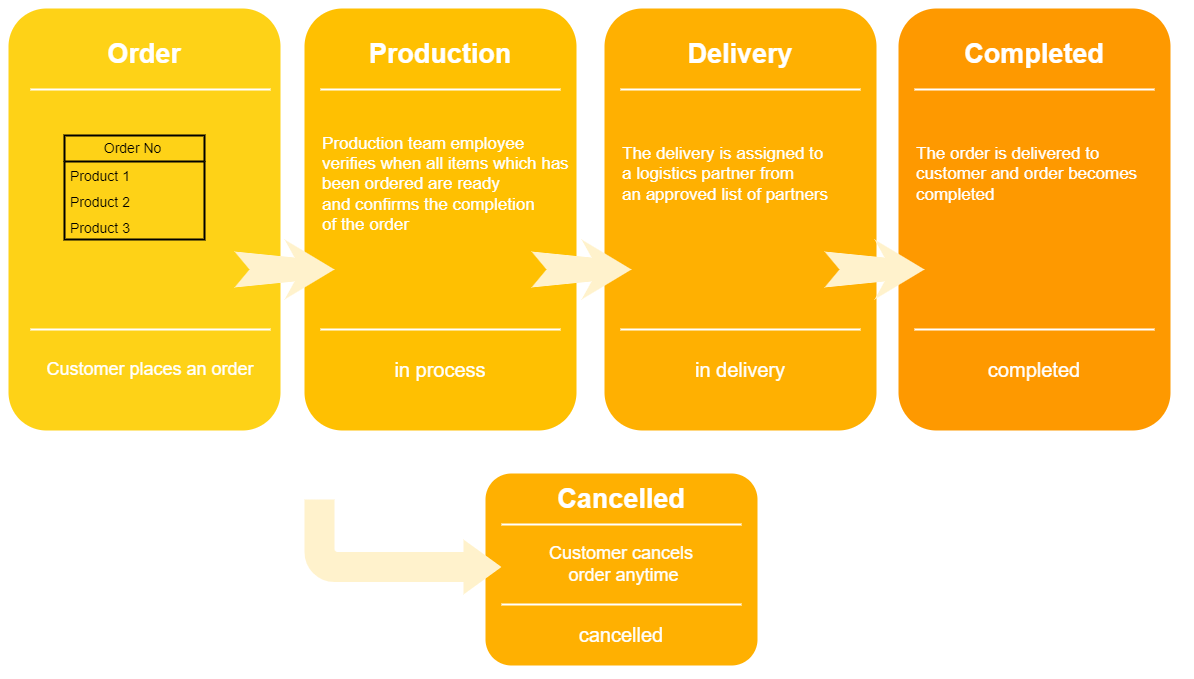

The diagram above was exported from draw.io. Its source (the exported page's mxGraphModel, read from the mxfile embedded in the PNG):
<mxGraphModel dx="1380" dy="753" grid="1" gridSize="10" guides="1" tooltips="1" connect="1" arrows="1" fold="1" page="1" pageScale="1.5" pageWidth="1169" pageHeight="826" background="none" math="0" shadow="0">
  <root>
    <mxCell id="0" />
    <mxCell id="1" parent="0" />
    <mxCell id="60da8b9f42644d3a-2" value="" style="whiteSpace=wrap;html=1;rounded=1;shadow=0;strokeWidth=8;fontSize=20;align=center;fillColor=#FED217;strokeColor=#FFFFFF;" parent="1" vertex="1">
      <mxGeometry x="300" y="405" width="280" height="430" as="geometry" />
    </mxCell>
    <mxCell id="60da8b9f42644d3a-3" value="Order" style="text;html=1;strokeColor=none;fillColor=none;align=center;verticalAlign=middle;whiteSpace=wrap;rounded=0;shadow=0;fontSize=27;fontColor=#FFFFFF;fontStyle=1" parent="1" vertex="1">
      <mxGeometry x="300" y="425" width="280" height="60" as="geometry" />
    </mxCell>
    <mxCell id="60da8b9f42644d3a-4" value="&lt;font style=&quot;font-size: 18px;&quot;&gt;Customer places an order&lt;/font&gt;" style="text;html=1;strokeColor=none;fillColor=none;align=center;verticalAlign=middle;whiteSpace=wrap;rounded=0;shadow=0;fontSize=14;fontColor=#FFFFFF;" parent="1" vertex="1">
      <mxGeometry x="306" y="725" width="280" height="90" as="geometry" />
    </mxCell>
    <mxCell id="60da8b9f42644d3a-6" value="" style="line;strokeWidth=2;html=1;rounded=0;shadow=0;fontSize=27;align=center;fillColor=none;strokeColor=#FFFFFF;" parent="1" vertex="1">
      <mxGeometry x="326" y="485" width="240" height="10" as="geometry" />
    </mxCell>
    <mxCell id="60da8b9f42644d3a-7" value="" style="line;strokeWidth=2;html=1;rounded=0;shadow=0;fontSize=27;align=center;fillColor=none;strokeColor=#FFFFFF;" parent="1" vertex="1">
      <mxGeometry x="326" y="725" width="240" height="10" as="geometry" />
    </mxCell>
    <mxCell id="60da8b9f42644d3a-17" value="" style="whiteSpace=wrap;html=1;rounded=1;shadow=0;strokeWidth=8;fontSize=20;align=center;fillColor=#FFC001;strokeColor=#FFFFFF;" parent="1" vertex="1">
      <mxGeometry x="596" y="405" width="280" height="430" as="geometry" />
    </mxCell>
    <mxCell id="60da8b9f42644d3a-18" value="Production" style="text;html=1;strokeColor=none;fillColor=none;align=center;verticalAlign=middle;whiteSpace=wrap;rounded=0;shadow=0;fontSize=27;fontColor=#FFFFFF;fontStyle=1" parent="1" vertex="1">
      <mxGeometry x="596" y="425" width="280" height="60" as="geometry" />
    </mxCell>
    <mxCell id="60da8b9f42644d3a-19" value="&lt;font style=&quot;font-size: 20px;&quot;&gt;in process&lt;/font&gt;" style="text;html=1;strokeColor=none;fillColor=none;align=center;verticalAlign=middle;whiteSpace=wrap;rounded=0;shadow=0;fontSize=14;fontColor=#FFFFFF;" parent="1" vertex="1">
      <mxGeometry x="596" y="725" width="280" height="90" as="geometry" />
    </mxCell>
    <mxCell id="60da8b9f42644d3a-20" value="" style="line;strokeWidth=2;html=1;rounded=0;shadow=0;fontSize=27;align=center;fillColor=none;strokeColor=#FFFFFF;" parent="1" vertex="1">
      <mxGeometry x="616" y="485" width="240" height="10" as="geometry" />
    </mxCell>
    <mxCell id="60da8b9f42644d3a-21" value="" style="line;strokeWidth=2;html=1;rounded=0;shadow=0;fontSize=27;align=center;fillColor=none;strokeColor=#FFFFFF;" parent="1" vertex="1">
      <mxGeometry x="616" y="725" width="240" height="10" as="geometry" />
    </mxCell>
    <mxCell id="60da8b9f42644d3a-24" value="" style="whiteSpace=wrap;html=1;rounded=1;shadow=0;strokeWidth=8;fontSize=20;align=center;fillColor=#FFB001;strokeColor=#FFFFFF;" parent="1" vertex="1">
      <mxGeometry x="896" y="405" width="280" height="430" as="geometry" />
    </mxCell>
    <mxCell id="60da8b9f42644d3a-25" value="Delivery" style="text;html=1;strokeColor=none;fillColor=none;align=center;verticalAlign=middle;whiteSpace=wrap;rounded=0;shadow=0;fontSize=27;fontColor=#FFFFFF;fontStyle=1" parent="1" vertex="1">
      <mxGeometry x="896" y="425" width="280" height="60" as="geometry" />
    </mxCell>
    <mxCell id="60da8b9f42644d3a-26" value="&lt;font style=&quot;font-size: 20px;&quot;&gt;in delivery&lt;/font&gt;" style="text;html=1;strokeColor=none;fillColor=none;align=center;verticalAlign=middle;whiteSpace=wrap;rounded=0;shadow=0;fontSize=14;fontColor=#FFFFFF;" parent="1" vertex="1">
      <mxGeometry x="896" y="725" width="280" height="90" as="geometry" />
    </mxCell>
    <mxCell id="60da8b9f42644d3a-27" value="" style="line;strokeWidth=2;html=1;rounded=0;shadow=0;fontSize=27;align=center;fillColor=none;strokeColor=#FFFFFF;" parent="1" vertex="1">
      <mxGeometry x="916" y="485" width="240" height="10" as="geometry" />
    </mxCell>
    <mxCell id="60da8b9f42644d3a-28" value="" style="line;strokeWidth=2;html=1;rounded=0;shadow=0;fontSize=27;align=center;fillColor=none;strokeColor=#FFFFFF;" parent="1" vertex="1">
      <mxGeometry x="916" y="725" width="240" height="10" as="geometry" />
    </mxCell>
    <mxCell id="60da8b9f42644d3a-31" value="" style="whiteSpace=wrap;html=1;rounded=1;shadow=0;strokeWidth=8;fontSize=20;align=center;fillColor=#FE9900;strokeColor=#FFFFFF;" parent="1" vertex="1">
      <mxGeometry x="1190" y="405" width="280" height="430" as="geometry" />
    </mxCell>
    <mxCell id="60da8b9f42644d3a-32" value="Completed" style="text;html=1;strokeColor=none;fillColor=none;align=center;verticalAlign=middle;whiteSpace=wrap;rounded=0;shadow=0;fontSize=27;fontColor=#FFFFFF;fontStyle=1" parent="1" vertex="1">
      <mxGeometry x="1190" y="425" width="280" height="60" as="geometry" />
    </mxCell>
    <mxCell id="60da8b9f42644d3a-33" value="&lt;font style=&quot;font-size: 20px;&quot;&gt;completed&lt;/font&gt;" style="text;html=1;strokeColor=none;fillColor=none;align=center;verticalAlign=middle;whiteSpace=wrap;rounded=0;shadow=0;fontSize=14;fontColor=#FFFFFF;" parent="1" vertex="1">
      <mxGeometry x="1190" y="725" width="280" height="90" as="geometry" />
    </mxCell>
    <mxCell id="60da8b9f42644d3a-34" value="" style="line;strokeWidth=2;html=1;rounded=0;shadow=0;fontSize=27;align=center;fillColor=none;strokeColor=#FFFFFF;" parent="1" vertex="1">
      <mxGeometry x="1210" y="485" width="240" height="10" as="geometry" />
    </mxCell>
    <mxCell id="60da8b9f42644d3a-35" value="" style="line;strokeWidth=2;html=1;rounded=0;shadow=0;fontSize=27;align=center;fillColor=none;strokeColor=#FFFFFF;" parent="1" vertex="1">
      <mxGeometry x="1210" y="725" width="240" height="10" as="geometry" />
    </mxCell>
    <mxCell id="5GuUj4aukuVbGioiVqP7-1" value="" style="html=1;shadow=0;dashed=0;align=center;verticalAlign=middle;shape=mxgraph.arrows2.stylisedArrow;dy=0.6;dx=40;notch=15;feather=0.4;rounded=0;strokeWidth=1;fontSize=27;strokeColor=none;fillColor=#fff2cc;" vertex="1" parent="1">
      <mxGeometry x="530" y="640" width="100" height="60" as="geometry" />
    </mxCell>
    <mxCell id="5GuUj4aukuVbGioiVqP7-3" value="" style="html=1;shadow=0;dashed=0;align=center;verticalAlign=middle;shape=mxgraph.arrows2.stylisedArrow;dy=0.6;dx=40;notch=15;feather=0.4;rounded=0;strokeWidth=1;fontSize=27;strokeColor=none;fillColor=#fff2cc;" vertex="1" parent="1">
      <mxGeometry x="1120" y="640" width="100" height="60" as="geometry" />
    </mxCell>
    <mxCell id="5GuUj4aukuVbGioiVqP7-4" value="" style="html=1;shadow=0;dashed=0;align=center;verticalAlign=middle;shape=mxgraph.arrows2.stylisedArrow;dy=0.6;dx=40;notch=15;feather=0.4;rounded=0;strokeWidth=1;fontSize=27;strokeColor=none;fillColor=#fff2cc;" vertex="1" parent="1">
      <mxGeometry x="827" y="640" width="100" height="60" as="geometry" />
    </mxCell>
    <mxCell id="5GuUj4aukuVbGioiVqP7-7" value="&lt;font style=&quot;font-size: 14px;&quot;&gt;Order No&amp;nbsp;&lt;/font&gt;" style="swimlane;fontStyle=0;childLayout=stackLayout;horizontal=1;startSize=26;fillColor=none;horizontalStack=0;resizeParent=1;resizeParentMax=0;resizeLast=0;collapsible=1;marginBottom=0;html=1;strokeWidth=2;" vertex="1" parent="1">
      <mxGeometry x="360" y="536" width="140" height="104" as="geometry" />
    </mxCell>
    <mxCell id="5GuUj4aukuVbGioiVqP7-8" value="&lt;font style=&quot;font-size: 14px;&quot;&gt;Product 1&lt;/font&gt;" style="text;strokeColor=none;fillColor=none;align=left;verticalAlign=top;spacingLeft=4;spacingRight=4;overflow=hidden;rotatable=0;points=[[0,0.5],[1,0.5]];portConstraint=eastwest;whiteSpace=wrap;html=1;" vertex="1" parent="5GuUj4aukuVbGioiVqP7-7">
      <mxGeometry y="26" width="140" height="26" as="geometry" />
    </mxCell>
    <mxCell id="5GuUj4aukuVbGioiVqP7-9" value="&lt;font style=&quot;font-size: 14px;&quot;&gt;Product 2&lt;/font&gt;" style="text;strokeColor=none;fillColor=none;align=left;verticalAlign=top;spacingLeft=4;spacingRight=4;overflow=hidden;rotatable=0;points=[[0,0.5],[1,0.5]];portConstraint=eastwest;whiteSpace=wrap;html=1;" vertex="1" parent="5GuUj4aukuVbGioiVqP7-7">
      <mxGeometry y="52" width="140" height="26" as="geometry" />
    </mxCell>
    <mxCell id="5GuUj4aukuVbGioiVqP7-10" value="&lt;font style=&quot;font-size: 14px;&quot;&gt;Product 3&lt;/font&gt;" style="text;strokeColor=none;fillColor=none;align=left;verticalAlign=top;spacingLeft=4;spacingRight=4;overflow=hidden;rotatable=0;points=[[0,0.5],[1,0.5]];portConstraint=eastwest;whiteSpace=wrap;html=1;" vertex="1" parent="5GuUj4aukuVbGioiVqP7-7">
      <mxGeometry y="78" width="140" height="26" as="geometry" />
    </mxCell>
    <mxCell id="5GuUj4aukuVbGioiVqP7-13" value="" style="whiteSpace=wrap;html=1;rounded=1;shadow=0;strokeWidth=8;fontSize=20;align=center;fillColor=#FFB001;strokeColor=#FFFFFF;" vertex="1" parent="1">
      <mxGeometry x="777" y="870" width="280" height="200" as="geometry" />
    </mxCell>
    <mxCell id="5GuUj4aukuVbGioiVqP7-14" value="" style="line;strokeWidth=2;html=1;rounded=0;shadow=0;fontSize=27;align=center;fillColor=none;strokeColor=#FFFFFF;" vertex="1" parent="1">
      <mxGeometry x="797" y="1000" width="240" height="10" as="geometry" />
    </mxCell>
    <mxCell id="5GuUj4aukuVbGioiVqP7-15" value="&lt;span style=&quot;font-size: 20px;&quot;&gt;cancelled&lt;/span&gt;" style="text;html=1;strokeColor=none;fillColor=none;align=center;verticalAlign=middle;whiteSpace=wrap;rounded=0;shadow=0;fontSize=14;fontColor=#FFFFFF;" vertex="1" parent="1">
      <mxGeometry x="777" y="990" width="280" height="90" as="geometry" />
    </mxCell>
    <mxCell id="5GuUj4aukuVbGioiVqP7-16" value="" style="line;strokeWidth=2;html=1;rounded=0;shadow=0;fontSize=27;align=center;fillColor=none;strokeColor=#FFFFFF;" vertex="1" parent="1">
      <mxGeometry x="797" y="920" width="240" height="10" as="geometry" />
    </mxCell>
    <mxCell id="5GuUj4aukuVbGioiVqP7-17" value="Cancelled" style="text;html=1;strokeColor=none;fillColor=none;align=center;verticalAlign=middle;whiteSpace=wrap;rounded=0;shadow=0;fontSize=27;fontColor=#FFFFFF;fontStyle=1" vertex="1" parent="1">
      <mxGeometry x="777" y="870" width="280" height="60" as="geometry" />
    </mxCell>
    <mxCell id="5GuUj4aukuVbGioiVqP7-18" value="&lt;font style=&quot;font-size: 18px;&quot;&gt;Customer cancels&lt;/font&gt;&lt;div&gt;&lt;font style=&quot;font-size: 18px;&quot;&gt;&amp;nbsp;order anytime&lt;/font&gt;&lt;/div&gt;" style="text;html=1;strokeColor=none;fillColor=none;align=center;verticalAlign=middle;whiteSpace=wrap;rounded=0;shadow=0;fontSize=14;fontColor=#FFFFFF;" vertex="1" parent="1">
      <mxGeometry x="777" y="920" width="280" height="90" as="geometry" />
    </mxCell>
    <mxCell id="5GuUj4aukuVbGioiVqP7-29" value="" style="html=1;shadow=0;dashed=0;align=center;verticalAlign=middle;shape=mxgraph.arrows2.bendArrow;dy=15;dx=38;notch=0;arrowHead=55;rounded=1;direction=west;flipH=1;flipV=0;fillColor=#FFF2CC;strokeColor=none;" vertex="1" parent="1">
      <mxGeometry x="600" y="900" width="197" height="95" as="geometry" />
    </mxCell>
    <mxCell id="5GuUj4aukuVbGioiVqP7-31" value="&lt;font style=&quot;font-size: 17px;&quot;&gt;Production team employee&amp;nbsp;&lt;/font&gt;&lt;div style=&quot;&quot;&gt;&lt;font style=&quot;font-size: 17px;&quot;&gt;v&lt;span style=&quot;background-color: initial;&quot;&gt;erifies when all items which has been&amp;nbsp;&lt;/span&gt;&lt;span style=&quot;background-color: initial;&quot;&gt;ordered are ready and&amp;nbsp;&lt;/span&gt;&lt;/font&gt;&lt;span style=&quot;background-color: initial; font-size: 17px;&quot;&gt;confirms the completion&amp;nbsp;&lt;/span&gt;&lt;/div&gt;&lt;div style=&quot;&quot;&gt;&lt;span style=&quot;background-color: initial; font-size: 17px;&quot;&gt;of the order&lt;/span&gt;&lt;/div&gt;" style="text;html=1;strokeColor=none;fillColor=none;align=left;verticalAlign=middle;whiteSpace=wrap;rounded=0;shadow=0;fontSize=14;fontColor=#FFFFFF;" vertex="1" parent="1">
      <mxGeometry x="616" y="540" width="280" height="90" as="geometry" />
    </mxCell>
    <mxCell id="5GuUj4aukuVbGioiVqP7-33" value="&lt;font style=&quot;font-size: 17px;&quot;&gt;The delivery is assigned to&amp;nbsp;&lt;/font&gt;&lt;div style=&quot;font-size: 17px;&quot;&gt;&lt;font style=&quot;font-size: 17px;&quot;&gt;a logistics partner from&amp;nbsp;&lt;/font&gt;&lt;/div&gt;&lt;div style=&quot;font-size: 17px;&quot;&gt;&lt;font style=&quot;font-size: 17px;&quot;&gt;an approved list of partners&lt;/font&gt;&lt;/div&gt;" style="text;html=1;strokeColor=none;fillColor=none;align=left;verticalAlign=middle;whiteSpace=wrap;rounded=0;shadow=0;fontSize=14;fontColor=#FFFFFF;" vertex="1" parent="1">
      <mxGeometry x="916" y="530" width="280" height="90" as="geometry" />
    </mxCell>
    <mxCell id="5GuUj4aukuVbGioiVqP7-34" value="&lt;span style=&quot;font-size: 17px;&quot;&gt;The order is delivered to&amp;nbsp;&lt;/span&gt;&lt;div&gt;&lt;span style=&quot;font-size: 17px;&quot;&gt;customer and order becomes completed&lt;/span&gt;&lt;/div&gt;" style="text;html=1;strokeColor=none;fillColor=none;align=left;verticalAlign=middle;whiteSpace=wrap;rounded=0;shadow=0;fontSize=14;fontColor=#FFFFFF;" vertex="1" parent="1">
      <mxGeometry x="1210" y="530" width="280" height="90" as="geometry" />
    </mxCell>
  </root>
</mxGraphModel>